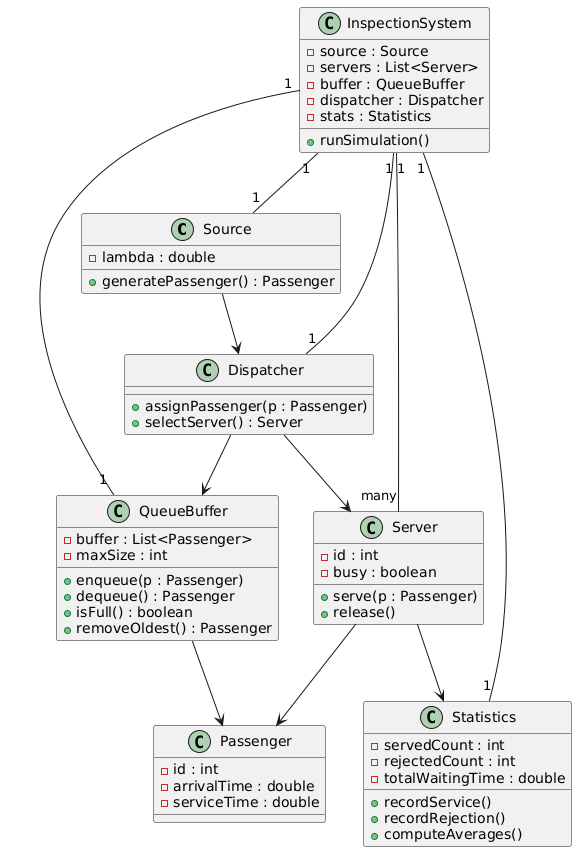

The diagram above was rendered by PlantUML. Its source (embedded in the PNG):
@startuml
class Source {
    - lambda : double
    + generatePassenger() : Passenger
}

class Passenger {
    - id : int
    - arrivalTime : double
    - serviceTime : double
}

class QueueBuffer {
    - buffer : List<Passenger>
    - maxSize : int
    + enqueue(p : Passenger)
    + dequeue() : Passenger
    + isFull() : boolean
    + removeOldest() : Passenger
}

class Server {
    - id : int
    - busy : boolean
    + serve(p : Passenger)
    + release()
}

class Dispatcher {
    + assignPassenger(p : Passenger)
    + selectServer() : Server
}

class Statistics {
    - servedCount : int
    - rejectedCount : int
    - totalWaitingTime : double
    + recordService()
    + recordRejection()
    + computeAverages()
}

class InspectionSystem {
    - source : Source
    - servers : List<Server>
    - buffer : QueueBuffer
    - dispatcher : Dispatcher
    - stats : Statistics
    + runSimulation()
}

InspectionSystem "1" -- "1" Source
InspectionSystem "1" -- "many" Server
InspectionSystem "1" -- "1" QueueBuffer
InspectionSystem "1" -- "1" Dispatcher
InspectionSystem "1" -- "1" Statistics

Dispatcher --> QueueBuffer
Dispatcher --> Server
Server --> Statistics
Source --> Dispatcher
QueueBuffer --> Passenger
Server --> Passenger
@enduml